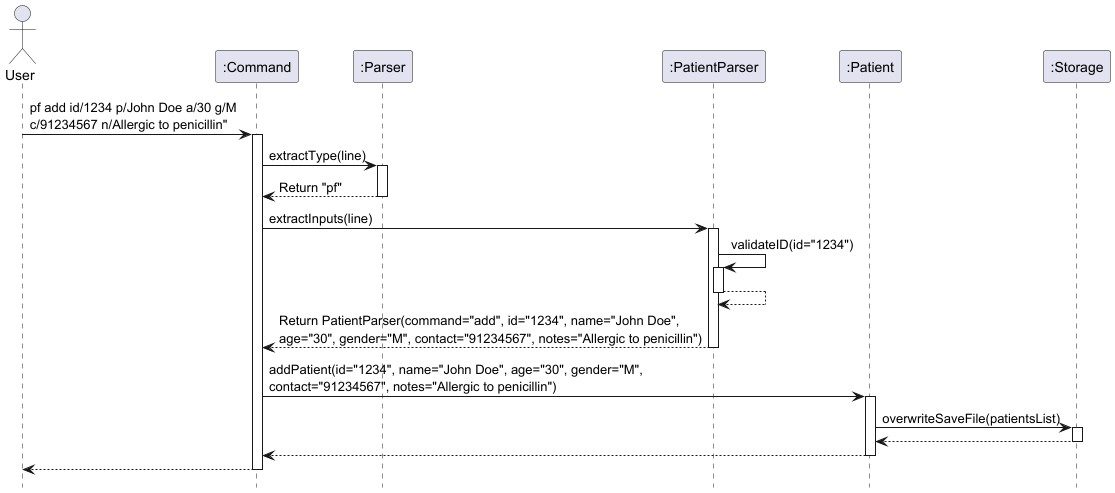

The diagram above was rendered by PlantUML. Its source (embedded in the PNG):
@startuml

hide footbox
actor User
participant ":Command" as Command
participant ":Parser" as Parser
participant ":PatientParser" as PatientParser
participant ":Patient" as Patient
participant ":Storage" as Storage

User -> Command : pf add id/1234 p/John Doe a/30 g/M \nc/91234567 n/Allergic to penicillin"
activate Command
  Command -> Parser : extractType(line)
  activate Parser
    Parser --> Command : Return "pf"
  deactivate Parser
    Command -> PatientParser : extractInputs(line)
  activate PatientParser
    PatientParser -> PatientParser : validateID(id="1234")
    activate PatientParser
    PatientParser --> PatientParser
    deactivate PatientParser
    PatientParser --> Command : Return PatientParser(command="add", id="1234", name="John Doe", \nage="30", gender="M", contact="91234567", notes="Allergic to penicillin")
  deactivate PatientParser
    Command -> Patient : addPatient(id="1234", name="John Doe", age="30", gender="M", \ncontact="91234567", notes="Allergic to penicillin")
  activate Patient
    Patient -> Storage : overwriteSaveFile(patientsList)
  activate Storage
    Storage --> Patient
  deactivate Storage
    Patient --> Command
  deactivate Patient
    Command --> User
deactivate Command
@enduml